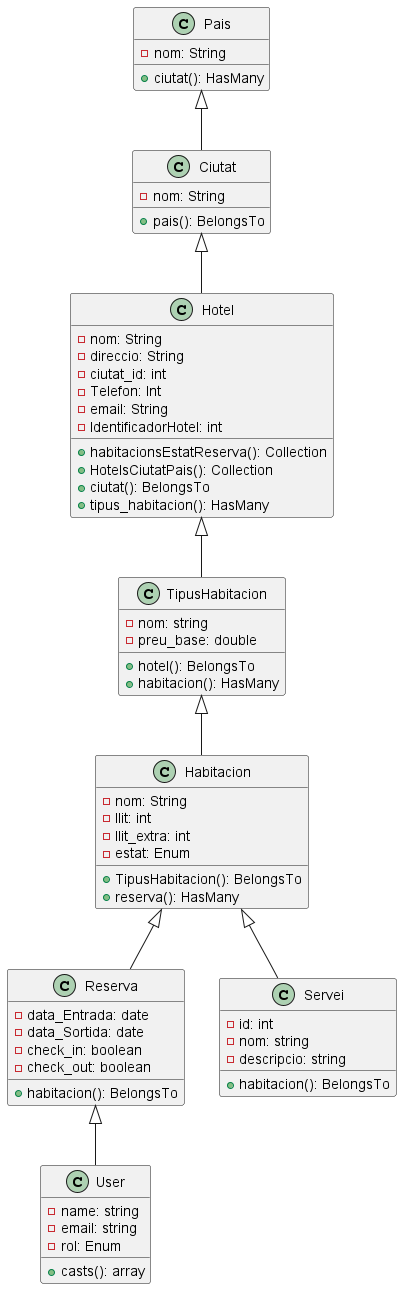

The diagram above was rendered by PlantUML. Its source (embedded in the PNG):
@startuml
class Hotel {
  - nom: String
  - direccio: String
  - ciutat_id: int
  - Telefon: Int
  - email: String
  - IdentificadorHotel: int
  + habitacionsEstatReserva(): Collection
  + HotelsCiutatPais(): Collection
  + ciutat(): BelongsTo
  + tipus_habitacion(): HasMany
}
class Ciutat {
  - nom: String
  + pais(): BelongsTo
}
class Pais {
  - nom: String
  + ciutat(): HasMany
}
class Reserva {
  - data_Entrada: date
  - data_Sortida: date
  - check_in: boolean
  - check_out: boolean
  + habitacion(): BelongsTo
}
class Servei {
  - id: int
  - nom: string
  - descripcio: string
  + habitacion(): BelongsTo
}
class TipusHabitacion {
  - nom: string
  - preu_base: double
  + hotel(): BelongsTo
  + habitacion(): HasMany
}
class User {
  - name: string
  - email: string
  - rol: Enum
  + casts(): array
}
class Habitacion {
  - nom: String
  - llit: int
  - llit_extra: int
  - estat: Enum
  + TipusHabitacion(): BelongsTo
  + reserva(): HasMany
}
Pais <|-- Ciutat
Ciutat <|-- Hotel
Hotel <|-- TipusHabitacion
TipusHabitacion <|-- Habitacion
Habitacion <|-- Servei
Habitacion <|-- Reserva
Reserva <|-- User
@enduml